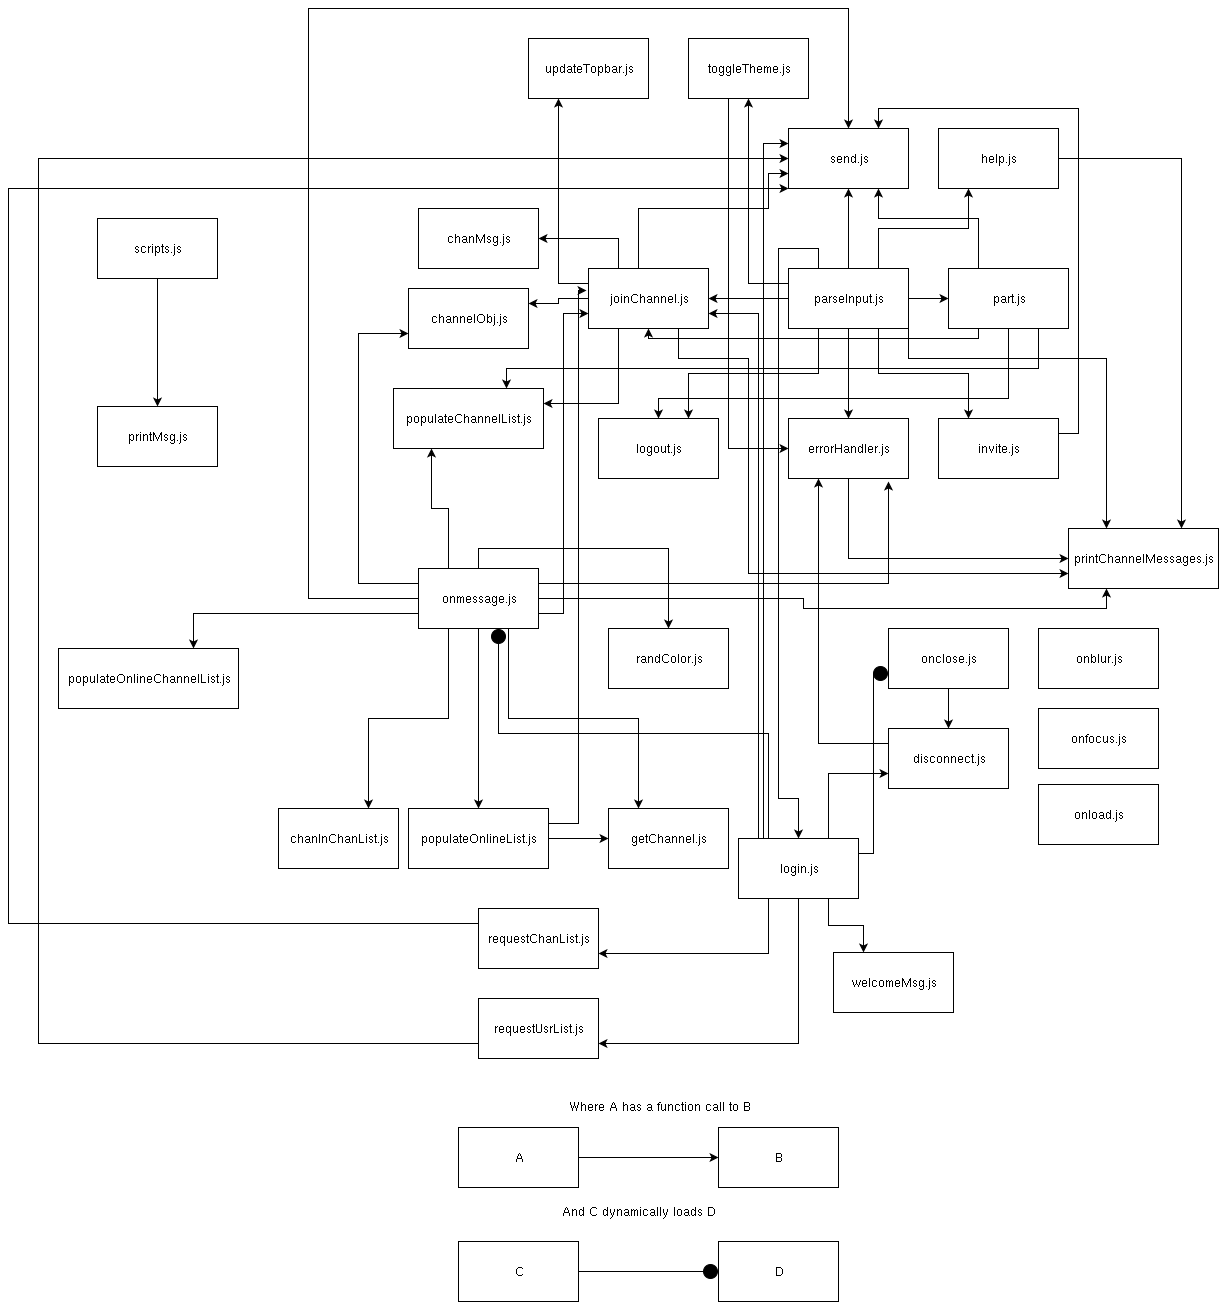

The diagram above was exported from draw.io. Its source (the exported page's mxGraphModel, read from the mxfile embedded in the PNG):
<mxGraphModel dx="1960" dy="620" grid="1" gridSize="10" guides="1" tooltips="1" connect="1" arrows="1" fold="1" page="1" pageScale="1" pageWidth="850" pageHeight="1100" background="#ffffff" math="0" shadow="0">
  <root>
    <mxCell id="0" />
    <mxCell id="1" parent="0" />
    <mxCell id="2" style="edgeStyle=orthogonalEdgeStyle;rounded=0;html=1;exitX=0.5;exitY=1;entryX=0.5;entryY=0;jettySize=auto;orthogonalLoop=1;" parent="1" source="3" target="68" edge="1">
      <mxGeometry relative="1" as="geometry" />
    </mxCell>
    <mxCell id="3" value="scripts.js" style="whiteSpace=wrap;html=1;" parent="1" vertex="1">
      <mxGeometry x="89" y="240" width="120" height="60" as="geometry" />
    </mxCell>
    <mxCell id="4" value="chanInChanList.js&lt;br&gt;" style="whiteSpace=wrap;html=1;" parent="1" vertex="1">
      <mxGeometry x="270" y="830" width="120" height="60" as="geometry" />
    </mxCell>
    <mxCell id="5" value="chanMsg.js" style="whiteSpace=wrap;html=1;" parent="1" vertex="1">
      <mxGeometry x="410" y="230" width="120" height="60" as="geometry" />
    </mxCell>
    <mxCell id="6" value="channelObj.js" style="whiteSpace=wrap;html=1;" parent="1" vertex="1">
      <mxGeometry x="400" y="310" width="120" height="60" as="geometry" />
    </mxCell>
    <mxCell id="7" style="edgeStyle=orthogonalEdgeStyle;rounded=0;html=1;exitX=0;exitY=0.25;entryX=0.25;entryY=1;jettySize=auto;orthogonalLoop=1;" parent="1" source="8" target="10" edge="1">
      <mxGeometry relative="1" as="geometry" />
    </mxCell>
    <mxCell id="8" value="disconnect.js" style="whiteSpace=wrap;html=1;" parent="1" vertex="1">
      <mxGeometry x="880" y="750" width="120" height="60" as="geometry" />
    </mxCell>
    <mxCell id="9" style="edgeStyle=orthogonalEdgeStyle;rounded=0;html=1;exitX=0.5;exitY=1;entryX=0;entryY=0.5;jettySize=auto;orthogonalLoop=1;" parent="1" source="10" target="67" edge="1">
      <mxGeometry relative="1" as="geometry" />
    </mxCell>
    <mxCell id="10" value="errorHandler.js&lt;br&gt;" style="whiteSpace=wrap;html=1;" parent="1" vertex="1">
      <mxGeometry x="780" y="440" width="120" height="60" as="geometry" />
    </mxCell>
    <mxCell id="11" value="getChannel.js" style="whiteSpace=wrap;html=1;" parent="1" vertex="1">
      <mxGeometry x="600" y="830" width="120" height="60" as="geometry" />
    </mxCell>
    <mxCell id="12" style="edgeStyle=orthogonalEdgeStyle;rounded=0;html=1;exitX=1;exitY=0.5;entryX=0.75;entryY=0;jettySize=auto;orthogonalLoop=1;" parent="1" source="13" target="67" edge="1">
      <mxGeometry relative="1" as="geometry" />
    </mxCell>
    <mxCell id="13" value="help.js" style="whiteSpace=wrap;html=1;" parent="1" vertex="1">
      <mxGeometry x="930" y="150" width="120" height="60" as="geometry" />
    </mxCell>
    <mxCell id="14" style="edgeStyle=orthogonalEdgeStyle;rounded=0;html=1;exitX=1;exitY=0.25;entryX=0.75;entryY=0;jettySize=auto;orthogonalLoop=1;" parent="1" source="15" target="74" edge="1">
      <mxGeometry relative="1" as="geometry" />
    </mxCell>
    <mxCell id="15" value="invite.js" style="whiteSpace=wrap;html=1;" parent="1" vertex="1">
      <mxGeometry x="930" y="440" width="120" height="60" as="geometry" />
    </mxCell>
    <mxCell id="16" style="edgeStyle=orthogonalEdgeStyle;rounded=0;html=1;exitX=0.25;exitY=1;entryX=1;entryY=0.25;jettySize=auto;orthogonalLoop=1;" parent="1" source="22" target="62" edge="1">
      <mxGeometry relative="1" as="geometry" />
    </mxCell>
    <mxCell id="17" style="edgeStyle=orthogonalEdgeStyle;rounded=0;html=1;exitX=0;exitY=0.25;entryX=0.25;entryY=1;jettySize=auto;orthogonalLoop=1;" parent="1" source="22" target="75" edge="1">
      <mxGeometry relative="1" as="geometry" />
    </mxCell>
    <mxCell id="18" style="edgeStyle=orthogonalEdgeStyle;rounded=0;html=1;exitX=0.75;exitY=1;entryX=0;entryY=0.75;jettySize=auto;orthogonalLoop=1;" parent="1" source="22" target="67" edge="1">
      <mxGeometry relative="1" as="geometry">
        <Array as="points">
          <mxPoint x="670" y="380" />
          <mxPoint x="740" y="380" />
          <mxPoint x="740" y="595" />
        </Array>
      </mxGeometry>
    </mxCell>
    <mxCell id="19" style="edgeStyle=orthogonalEdgeStyle;rounded=0;html=1;exitX=0.75;exitY=0;entryX=0;entryY=0.75;jettySize=auto;orthogonalLoop=1;" parent="1" source="22" target="74" edge="1">
      <mxGeometry relative="1" as="geometry">
        <Array as="points">
          <mxPoint x="630" y="290" />
          <mxPoint x="630" y="230" />
          <mxPoint x="760" y="230" />
          <mxPoint x="760" y="195" />
        </Array>
      </mxGeometry>
    </mxCell>
    <mxCell id="20" style="edgeStyle=orthogonalEdgeStyle;rounded=0;html=1;exitX=0.25;exitY=0;entryX=1;entryY=0.5;jettySize=auto;orthogonalLoop=1;" parent="1" source="22" target="5" edge="1">
      <mxGeometry relative="1" as="geometry" />
    </mxCell>
    <mxCell id="21" style="edgeStyle=orthogonalEdgeStyle;rounded=0;html=1;exitX=0;exitY=0.5;entryX=1;entryY=0.25;jettySize=auto;orthogonalLoop=1;" parent="1" source="22" target="6" edge="1">
      <mxGeometry relative="1" as="geometry" />
    </mxCell>
    <mxCell id="22" value="joinChannel.js&lt;br&gt;" style="whiteSpace=wrap;html=1;" parent="1" vertex="1">
      <mxGeometry x="580" y="290" width="120" height="60" as="geometry" />
    </mxCell>
    <mxCell id="23" style="edgeStyle=orthogonalEdgeStyle;rounded=0;html=1;exitX=0.75;exitY=0;entryX=0;entryY=0.75;jettySize=auto;orthogonalLoop=1;" parent="1" source="31" target="8" edge="1">
      <mxGeometry relative="1" as="geometry" />
    </mxCell>
    <mxCell id="24" style="edgeStyle=orthogonalEdgeStyle;rounded=0;html=1;exitX=0.75;exitY=1;entryX=0.25;entryY=0;jettySize=auto;orthogonalLoop=1;" parent="1" source="31" target="76" edge="1">
      <mxGeometry relative="1" as="geometry" />
    </mxCell>
    <mxCell id="25" style="edgeStyle=orthogonalEdgeStyle;rounded=0;html=1;exitX=0.25;exitY=0;entryX=0.667;entryY=1;entryPerimeter=0;jettySize=auto;orthogonalLoop=1;endArrow=circle;endFill=1;" parent="1" source="31" target="49" edge="1">
      <mxGeometry relative="1" as="geometry" />
    </mxCell>
    <mxCell id="26" style="html=1;exitX=1;exitY=0.25;entryX=0;entryY=0.75;jettySize=auto;orthogonalLoop=1;rounded=0;edgeStyle=elbowEdgeStyle;endArrow=circle;endFill=1;" parent="1" source="31" target="35" edge="1">
      <mxGeometry relative="1" as="geometry" />
    </mxCell>
    <mxCell id="27" style="edgeStyle=elbowEdgeStyle;rounded=0;html=1;exitX=0;exitY=0.25;entryX=0;entryY=0.25;endArrow=classic;endFill=1;jettySize=auto;orthogonalLoop=1;" parent="1" source="31" target="74" edge="1">
      <mxGeometry relative="1" as="geometry" />
    </mxCell>
    <mxCell id="28" style="edgeStyle=elbowEdgeStyle;rounded=0;html=1;exitX=0;exitY=0.25;endArrow=classic;endFill=1;jettySize=auto;orthogonalLoop=1;entryX=1;entryY=0.75;" parent="1" source="31" target="22" edge="1">
      <mxGeometry relative="1" as="geometry">
        <mxPoint x="710" y="340" as="targetPoint" />
        <Array as="points">
          <mxPoint x="750" y="350" />
          <mxPoint x="740" y="850" />
          <mxPoint x="730" y="620" />
        </Array>
      </mxGeometry>
    </mxCell>
    <mxCell id="29" style="edgeStyle=elbowEdgeStyle;rounded=0;html=1;exitX=0.5;exitY=1;entryX=1;entryY=0.75;endArrow=classic;endFill=1;jettySize=auto;orthogonalLoop=1;" parent="1" source="31" target="73" edge="1">
      <mxGeometry relative="1" as="geometry">
        <Array as="points">
          <mxPoint x="790" y="1020" />
        </Array>
      </mxGeometry>
    </mxCell>
    <mxCell id="30" style="edgeStyle=elbowEdgeStyle;rounded=0;html=1;exitX=0.25;exitY=1;entryX=1;entryY=0.75;endArrow=classic;endFill=1;jettySize=auto;orthogonalLoop=1;" parent="1" source="31" target="71" edge="1">
      <mxGeometry relative="1" as="geometry">
        <Array as="points">
          <mxPoint x="760" y="960" />
        </Array>
      </mxGeometry>
    </mxCell>
    <mxCell id="31" value="login.js" style="whiteSpace=wrap;html=1;" parent="1" vertex="1">
      <mxGeometry x="730" y="860" width="120" height="60" as="geometry" />
    </mxCell>
    <mxCell id="32" value="logout.js" style="whiteSpace=wrap;html=1;" parent="1" vertex="1">
      <mxGeometry x="590" y="440" width="120" height="60" as="geometry" />
    </mxCell>
    <mxCell id="33" value="onblur.js" style="whiteSpace=wrap;html=1;" parent="1" vertex="1">
      <mxGeometry x="1030" y="650" width="120" height="60" as="geometry" />
    </mxCell>
    <mxCell id="34" style="edgeStyle=orthogonalEdgeStyle;rounded=0;html=1;exitX=0.5;exitY=1;entryX=0.5;entryY=0;jettySize=auto;orthogonalLoop=1;" parent="1" source="35" target="8" edge="1">
      <mxGeometry relative="1" as="geometry" />
    </mxCell>
    <mxCell id="35" value="onclose.js" style="whiteSpace=wrap;html=1;" parent="1" vertex="1">
      <mxGeometry x="880" y="650" width="120" height="60" as="geometry" />
    </mxCell>
    <mxCell id="36" value="onfocus.js" style="whiteSpace=wrap;html=1;" parent="1" vertex="1">
      <mxGeometry x="1030" y="730" width="120" height="60" as="geometry" />
    </mxCell>
    <mxCell id="37" value="onload.js" style="whiteSpace=wrap;html=1;" parent="1" vertex="1">
      <mxGeometry x="1030" y="806" width="120" height="60" as="geometry" />
    </mxCell>
    <mxCell id="38" style="edgeStyle=orthogonalEdgeStyle;rounded=0;html=1;exitX=0.5;exitY=1;entryX=0.5;entryY=0;jettySize=auto;orthogonalLoop=1;" parent="1" source="49" target="66" edge="1">
      <mxGeometry relative="1" as="geometry" />
    </mxCell>
    <mxCell id="39" style="edgeStyle=orthogonalEdgeStyle;rounded=0;html=1;exitX=0.25;exitY=1;entryX=0.75;entryY=0;jettySize=auto;orthogonalLoop=1;" parent="1" source="49" target="4" edge="1">
      <mxGeometry relative="1" as="geometry">
        <Array as="points">
          <mxPoint x="440" y="740" />
          <mxPoint x="360" y="740" />
        </Array>
      </mxGeometry>
    </mxCell>
    <mxCell id="40" style="edgeStyle=orthogonalEdgeStyle;rounded=0;html=1;exitX=0.25;exitY=0;entryX=0.25;entryY=1;jettySize=auto;orthogonalLoop=1;" parent="1" source="49" target="62" edge="1">
      <mxGeometry relative="1" as="geometry" />
    </mxCell>
    <mxCell id="41" style="edgeStyle=orthogonalEdgeStyle;rounded=0;html=1;exitX=1;exitY=0.25;entryX=0.833;entryY=1.05;entryPerimeter=0;jettySize=auto;orthogonalLoop=1;" parent="1" source="49" target="10" edge="1">
      <mxGeometry relative="1" as="geometry" />
    </mxCell>
    <mxCell id="42" style="edgeStyle=orthogonalEdgeStyle;rounded=0;html=1;exitX=0.75;exitY=1;entryX=0.25;entryY=0;jettySize=auto;orthogonalLoop=1;" parent="1" source="49" target="11" edge="1">
      <mxGeometry relative="1" as="geometry" />
    </mxCell>
    <mxCell id="43" style="edgeStyle=orthogonalEdgeStyle;rounded=0;html=1;exitX=1;exitY=0.5;entryX=0.25;entryY=1;jettySize=auto;orthogonalLoop=1;" parent="1" source="49" target="67" edge="1">
      <mxGeometry relative="1" as="geometry" />
    </mxCell>
    <mxCell id="44" style="edgeStyle=orthogonalEdgeStyle;rounded=0;html=1;exitX=0;exitY=0.75;entryX=0.75;entryY=0;jettySize=auto;orthogonalLoop=1;" parent="1" source="49" target="63" edge="1">
      <mxGeometry relative="1" as="geometry" />
    </mxCell>
    <mxCell id="45" style="edgeStyle=orthogonalEdgeStyle;rounded=0;html=1;exitX=1;exitY=0.75;entryX=0;entryY=0.75;jettySize=auto;orthogonalLoop=1;" parent="1" source="49" target="22" edge="1">
      <mxGeometry relative="1" as="geometry" />
    </mxCell>
    <mxCell id="46" style="edgeStyle=orthogonalEdgeStyle;rounded=0;html=1;exitX=0;exitY=0.5;entryX=0.5;entryY=0;jettySize=auto;orthogonalLoop=1;" parent="1" source="49" target="74" edge="1">
      <mxGeometry relative="1" as="geometry">
        <Array as="points">
          <mxPoint x="300" y="620" />
          <mxPoint x="300" y="30" />
          <mxPoint x="840" y="30" />
        </Array>
      </mxGeometry>
    </mxCell>
    <mxCell id="47" style="edgeStyle=orthogonalEdgeStyle;rounded=0;html=1;exitX=0;exitY=0.25;entryX=0;entryY=0.75;jettySize=auto;orthogonalLoop=1;" parent="1" source="49" target="6" edge="1">
      <mxGeometry relative="1" as="geometry">
        <Array as="points">
          <mxPoint x="350" y="605" />
          <mxPoint x="350" y="355" />
        </Array>
      </mxGeometry>
    </mxCell>
    <mxCell id="48" style="edgeStyle=orthogonalEdgeStyle;rounded=0;html=1;exitX=0.5;exitY=0;entryX=0.5;entryY=0;jettySize=auto;orthogonalLoop=1;" parent="1" source="49" target="69" edge="1">
      <mxGeometry relative="1" as="geometry" />
    </mxCell>
    <mxCell id="49" value="onmessage.js" style="whiteSpace=wrap;html=1;" parent="1" vertex="1">
      <mxGeometry x="410" y="590" width="120" height="60" as="geometry" />
    </mxCell>
    <mxCell id="50" style="edgeStyle=orthogonalEdgeStyle;rounded=0;html=1;exitX=0.5;exitY=1;entryX=0.5;entryY=0;jettySize=auto;orthogonalLoop=1;" parent="1" source="58" target="10" edge="1">
      <mxGeometry relative="1" as="geometry" />
    </mxCell>
    <mxCell id="51" style="edgeStyle=orthogonalEdgeStyle;rounded=0;html=1;exitX=0.5;exitY=0;entryX=0.5;entryY=1;jettySize=auto;orthogonalLoop=1;" parent="1" source="58" target="74" edge="1">
      <mxGeometry relative="1" as="geometry" />
    </mxCell>
    <mxCell id="52" style="edgeStyle=orthogonalEdgeStyle;rounded=0;html=1;exitX=0;exitY=0.5;entryX=1;entryY=0.5;jettySize=auto;orthogonalLoop=1;" parent="1" source="58" target="22" edge="1">
      <mxGeometry relative="1" as="geometry" />
    </mxCell>
    <mxCell id="53" style="edgeStyle=orthogonalEdgeStyle;rounded=0;html=1;exitX=1;exitY=0.5;entryX=0;entryY=0.5;jettySize=auto;orthogonalLoop=1;" parent="1" source="58" target="61" edge="1">
      <mxGeometry relative="1" as="geometry" />
    </mxCell>
    <mxCell id="54" style="edgeStyle=orthogonalEdgeStyle;rounded=0;html=1;exitX=0.25;exitY=1;entryX=0.75;entryY=0;jettySize=auto;orthogonalLoop=1;" parent="1" source="58" target="32" edge="1">
      <mxGeometry relative="1" as="geometry" />
    </mxCell>
    <mxCell id="55" style="edgeStyle=orthogonalEdgeStyle;rounded=0;html=1;exitX=0.75;exitY=1;entryX=0.25;entryY=0;jettySize=auto;orthogonalLoop=1;" parent="1" source="58" target="15" edge="1">
      <mxGeometry relative="1" as="geometry" />
    </mxCell>
    <mxCell id="56" style="edgeStyle=orthogonalEdgeStyle;rounded=0;html=1;exitX=0.25;exitY=0;entryX=0.5;entryY=0;jettySize=auto;orthogonalLoop=1;" parent="1" source="58" target="31" edge="1">
      <mxGeometry relative="1" as="geometry">
        <Array as="points">
          <mxPoint x="810" y="270" />
          <mxPoint x="770" y="270" />
          <mxPoint x="770" y="820" />
          <mxPoint x="790" y="820" />
        </Array>
      </mxGeometry>
    </mxCell>
    <mxCell id="57" style="edgeStyle=orthogonalEdgeStyle;rounded=0;html=1;exitX=0.75;exitY=0;entryX=0.25;entryY=1;jettySize=auto;orthogonalLoop=1;" parent="1" source="58" target="13" edge="1">
      <mxGeometry relative="1" as="geometry" />
    </mxCell>
    <mxCell id="90" style="edgeStyle=elbowEdgeStyle;rounded=0;html=1;exitX=1;exitY=0.75;entryX=0.25;entryY=0;endArrow=classic;endFill=1;jettySize=auto;orthogonalLoop=1;elbow=vertical;" parent="1" source="58" target="67" edge="1">
      <mxGeometry relative="1" as="geometry">
        <Array as="points">
          <mxPoint x="1020" y="380" />
        </Array>
      </mxGeometry>
    </mxCell>
    <mxCell id="93" style="edgeStyle=orthogonalEdgeStyle;rounded=0;html=1;exitX=0;exitY=0.25;entryX=0.5;entryY=1;jettySize=auto;orthogonalLoop=1;" edge="1" parent="1" source="58" target="91">
      <mxGeometry relative="1" as="geometry" />
    </mxCell>
    <mxCell id="58" value="parseInput.js" style="whiteSpace=wrap;html=1;" parent="1" vertex="1">
      <mxGeometry x="780" y="290" width="120" height="60" as="geometry" />
    </mxCell>
    <mxCell id="59" style="edgeStyle=orthogonalEdgeStyle;rounded=0;html=1;exitX=0.25;exitY=0;entryX=0.75;entryY=1;jettySize=auto;orthogonalLoop=1;" parent="1" source="61" target="74" edge="1">
      <mxGeometry relative="1" as="geometry">
        <Array as="points">
          <mxPoint x="970" y="240" />
          <mxPoint x="870" y="240" />
        </Array>
      </mxGeometry>
    </mxCell>
    <mxCell id="60" style="edgeStyle=elbowEdgeStyle;rounded=0;html=1;exitX=0.25;exitY=1;entryX=0.5;entryY=1;endArrow=classic;endFill=1;jettySize=auto;orthogonalLoop=1;" parent="1" source="61" target="22" edge="1">
      <mxGeometry relative="1" as="geometry">
        <Array as="points">
          <mxPoint x="805" y="360" />
        </Array>
      </mxGeometry>
    </mxCell>
    <mxCell id="87" style="edgeStyle=elbowEdgeStyle;rounded=0;html=1;exitX=0.5;exitY=1;entryX=0.5;entryY=0;endArrow=classic;endFill=1;jettySize=auto;orthogonalLoop=1;elbow=vertical;" parent="1" source="61" target="32" edge="1">
      <mxGeometry relative="1" as="geometry">
        <Array as="points">
          <mxPoint x="820" y="420" />
        </Array>
      </mxGeometry>
    </mxCell>
    <mxCell id="89" style="edgeStyle=elbowEdgeStyle;rounded=0;html=1;exitX=0.75;exitY=1;entryX=0.75;entryY=0;endArrow=classic;endFill=1;jettySize=auto;orthogonalLoop=1;elbow=vertical;" parent="1" source="61" target="62" edge="1">
      <mxGeometry relative="1" as="geometry">
        <Array as="points">
          <mxPoint x="960" y="390" />
        </Array>
      </mxGeometry>
    </mxCell>
    <mxCell id="61" value="part.js" style="whiteSpace=wrap;html=1;" parent="1" vertex="1">
      <mxGeometry x="940" y="290" width="120" height="60" as="geometry" />
    </mxCell>
    <mxCell id="62" value="populateChannelList.js" style="whiteSpace=wrap;html=1;" parent="1" vertex="1">
      <mxGeometry x="385" y="410" width="150" height="60" as="geometry" />
    </mxCell>
    <mxCell id="63" value="populateOnlineChannelList.js&lt;br&gt;" style="whiteSpace=wrap;html=1;" parent="1" vertex="1">
      <mxGeometry x="50" y="670" width="180" height="60" as="geometry" />
    </mxCell>
    <mxCell id="64" style="edgeStyle=elbowEdgeStyle;rounded=0;html=1;exitX=1;exitY=0.5;entryX=0;entryY=0.5;endArrow=classic;endFill=1;jettySize=auto;orthogonalLoop=1;" parent="1" source="66" target="11" edge="1">
      <mxGeometry relative="1" as="geometry" />
    </mxCell>
    <mxCell id="65" style="edgeStyle=elbowEdgeStyle;rounded=0;html=1;exitX=1;exitY=0.25;entryX=-0.017;entryY=0.367;entryPerimeter=0;endArrow=classic;endFill=1;jettySize=auto;orthogonalLoop=1;" parent="1" source="66" target="22" edge="1">
      <mxGeometry relative="1" as="geometry">
        <Array as="points">
          <mxPoint x="570" y="760" />
        </Array>
      </mxGeometry>
    </mxCell>
    <mxCell id="66" value="populateOnlineList.js" style="whiteSpace=wrap;html=1;" parent="1" vertex="1">
      <mxGeometry x="400" y="830" width="140" height="60" as="geometry" />
    </mxCell>
    <mxCell id="67" value="printChannelMessages.js" style="whiteSpace=wrap;html=1;" parent="1" vertex="1">
      <mxGeometry x="1060" y="550" width="150" height="60" as="geometry" />
    </mxCell>
    <mxCell id="68" value="printMsg.js" style="whiteSpace=wrap;html=1;" parent="1" vertex="1">
      <mxGeometry x="89" y="428" width="120" height="60" as="geometry" />
    </mxCell>
    <mxCell id="69" value="randColor.js" style="whiteSpace=wrap;html=1;" parent="1" vertex="1">
      <mxGeometry x="600" y="650" width="120" height="60" as="geometry" />
    </mxCell>
    <mxCell id="70" style="edgeStyle=elbowEdgeStyle;rounded=0;html=1;exitX=0;exitY=0.25;entryX=0;entryY=1;entryPerimeter=0;endArrow=classic;endFill=1;jettySize=auto;orthogonalLoop=1;" parent="1" source="71" target="74" edge="1">
      <mxGeometry relative="1" as="geometry">
        <Array as="points">
          <mxPoint y="200" />
        </Array>
      </mxGeometry>
    </mxCell>
    <mxCell id="71" value="requestChanList.js" style="whiteSpace=wrap;html=1;" parent="1" vertex="1">
      <mxGeometry x="470" y="930" width="120" height="60" as="geometry" />
    </mxCell>
    <mxCell id="72" style="edgeStyle=elbowEdgeStyle;rounded=0;html=1;exitX=0;exitY=0.75;endArrow=classic;endFill=1;jettySize=auto;orthogonalLoop=1;entryX=0;entryY=0.5;" parent="1" source="73" target="74" edge="1">
      <mxGeometry relative="1" as="geometry">
        <mxPoint x="660" y="190" as="targetPoint" />
        <Array as="points">
          <mxPoint x="30" y="150" />
          <mxPoint x="30" y="110" />
          <mxPoint x="30" y="750" />
          <mxPoint x="620" y="10" />
          <mxPoint x="300" />
          <mxPoint x="290" y="10" />
          <mxPoint x="280" y="10" />
          <mxPoint x="470" y="20" />
          <mxPoint x="240" y="380" />
        </Array>
      </mxGeometry>
    </mxCell>
    <mxCell id="73" value="requestUsrList.js" style="whiteSpace=wrap;html=1;" parent="1" vertex="1">
      <mxGeometry x="470" y="1020" width="120" height="60" as="geometry" />
    </mxCell>
    <mxCell id="74" value="send.js" style="whiteSpace=wrap;html=1;" parent="1" vertex="1">
      <mxGeometry x="780" y="150" width="120" height="60" as="geometry" />
    </mxCell>
    <mxCell id="75" value="updateTopbar.js" style="whiteSpace=wrap;html=1;" parent="1" vertex="1">
      <mxGeometry x="520" y="60" width="120" height="60" as="geometry" />
    </mxCell>
    <mxCell id="76" value="welcomeMsg.js&lt;br&gt;" style="whiteSpace=wrap;html=1;" parent="1" vertex="1">
      <mxGeometry x="825" y="974" width="120" height="60" as="geometry" />
    </mxCell>
    <mxCell id="77" style="edgeStyle=orthogonalEdgeStyle;rounded=0;html=1;exitX=0.25;exitY=0;entryX=0.25;entryY=0;jettySize=auto;orthogonalLoop=1;" parent="1" source="61" target="61" edge="1">
      <mxGeometry relative="1" as="geometry" />
    </mxCell>
    <mxCell id="78" value="Where A has a function call to B&lt;br&gt;&lt;br&gt;" style="text;html=1;resizable=0;points=[];autosize=1;align=left;verticalAlign=top;spacingTop=-4;" parent="1" vertex="1">
      <mxGeometry x="559" y="1119" width="200" height="30" as="geometry" />
    </mxCell>
    <mxCell id="79" style="edgeStyle=elbowEdgeStyle;rounded=0;html=1;exitX=1;exitY=0.5;entryX=0;entryY=0.5;endArrow=classic;endFill=1;jettySize=auto;orthogonalLoop=1;" parent="1" source="80" target="81" edge="1">
      <mxGeometry relative="1" as="geometry" />
    </mxCell>
    <mxCell id="80" value="A" style="whiteSpace=wrap;html=1;" parent="1" vertex="1">
      <mxGeometry x="450" y="1149" width="120" height="60" as="geometry" />
    </mxCell>
    <mxCell id="81" value="B" style="whiteSpace=wrap;html=1;" parent="1" vertex="1">
      <mxGeometry x="710" y="1149" width="120" height="60" as="geometry" />
    </mxCell>
    <mxCell id="82" value="And C dynamically loads D&lt;br&gt;" style="text;html=1;strokeColor=none;fillColor=none;align=center;verticalAlign=middle;whiteSpace=wrap;" parent="1" vertex="1">
      <mxGeometry x="515" y="1223" width="230" height="20" as="geometry" />
    </mxCell>
    <mxCell id="83" style="edgeStyle=elbowEdgeStyle;rounded=0;html=1;exitX=1;exitY=0.5;entryX=0;entryY=0.5;endArrow=circle;endFill=1;jettySize=auto;orthogonalLoop=1;" parent="1" source="84" target="85" edge="1">
      <mxGeometry relative="1" as="geometry" />
    </mxCell>
    <mxCell id="84" value="C" style="whiteSpace=wrap;html=1;" parent="1" vertex="1">
      <mxGeometry x="450" y="1263" width="120" height="60" as="geometry" />
    </mxCell>
    <mxCell id="85" value="D&lt;br&gt;" style="whiteSpace=wrap;html=1;" parent="1" vertex="1">
      <mxGeometry x="710" y="1263" width="120" height="60" as="geometry" />
    </mxCell>
    <mxCell id="92" style="edgeStyle=orthogonalEdgeStyle;rounded=0;html=1;exitX=0.5;exitY=1;entryX=0;entryY=0.5;jettySize=auto;orthogonalLoop=1;" edge="1" parent="1" source="91" target="10">
      <mxGeometry relative="1" as="geometry">
        <Array as="points">
          <mxPoint x="720" y="120" />
          <mxPoint x="720" y="470" />
        </Array>
      </mxGeometry>
    </mxCell>
    <mxCell id="91" value="toggleTheme.js&lt;br&gt;" style="whiteSpace=wrap;html=1;" vertex="1" parent="1">
      <mxGeometry x="680" y="60" width="120" height="60" as="geometry" />
    </mxCell>
  </root>
</mxGraphModel>